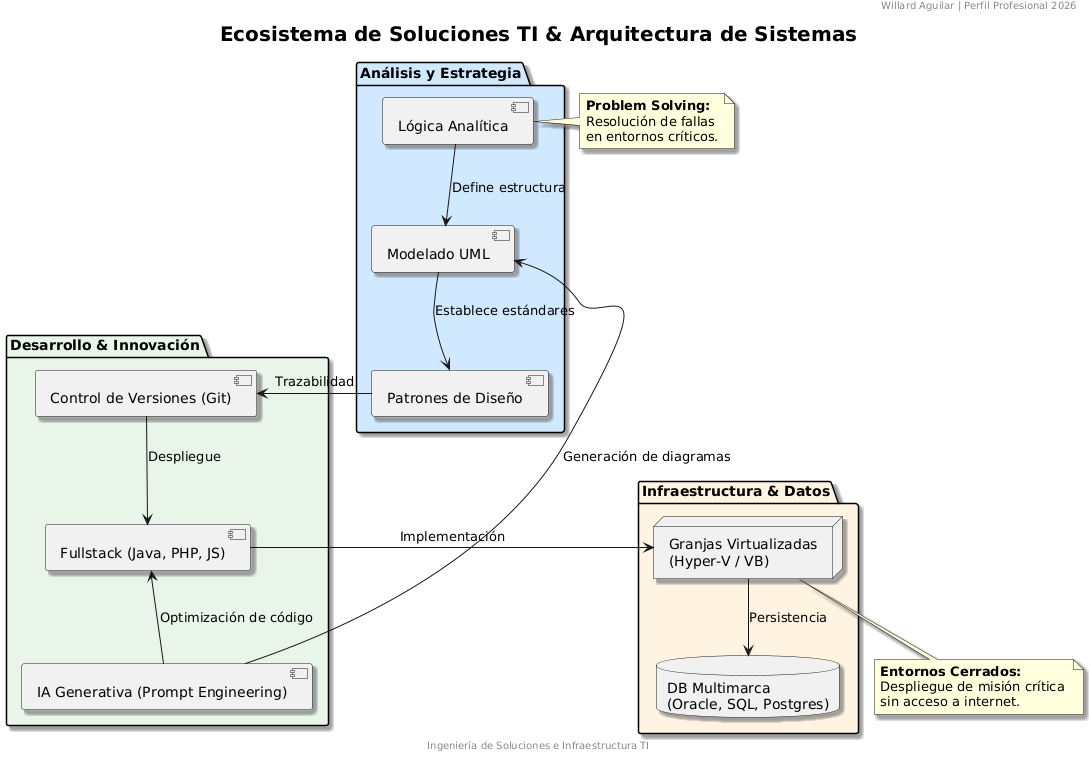

The diagram above was rendered by PlantUML. Its source (embedded in the PNG):
@startuml
' Configuración estética para LinkedIn
skinparam backgroundColor #FFFFFF

skinparam shadowing true
skinparam DefaultFontName "Verdana"
skinparam TitleFontSize 20

header Willard Aguilar | Perfil Profesional 2026
footer Ingeniería de Soluciones e Infraestructura TI

title "Ecosistema de Soluciones TI & Arquitectura de Sistemas"

' Definición de bloques
package "Análisis y Estrategia" #D1E9FF {
    [Lógica Analítica] as Logic
    [Modelado UML] as UML
    [Patrones de Diseño] as Patterns
}

package "Desarrollo & Innovación" #E8F5E9 {
    [Fullstack (Java, PHP, JS)] as Dev
    [IA Generativa (Prompt Engineering)] as IA
    [Control de Versiones (Git)] as Git
}

package "Infraestructura & Datos" #FFF3E0 {
    database "DB Multimarca\n(Oracle, SQL, Postgres)" as DB
    node "Granjas Virtualizadas\n(Hyper-V / VB)" as Virtual
}

' Flujo de trabajo
Logic -down-> UML : "Define estructura"
UML -down-> Patterns : "Establece estándares"
Patterns -right-> Git : "Trazabilidad"

Git -down-> Dev : "Despliegue"
IA -up-> Dev : "Optimización de código"
IA -up-> UML : "Generación de diagramas"

Dev -right-> Virtual : "Implementación"
Virtual -down-> DB : "Persistencia"

note right of Logic
  **Problem Solving:**
  Resolución de fallas 
  en entornos críticos.
end note

note bottom of Virtual
  **Entornos Cerrados:**
  Despliegue de misión crítica 
  sin acceso a internet.
end note
@enduml